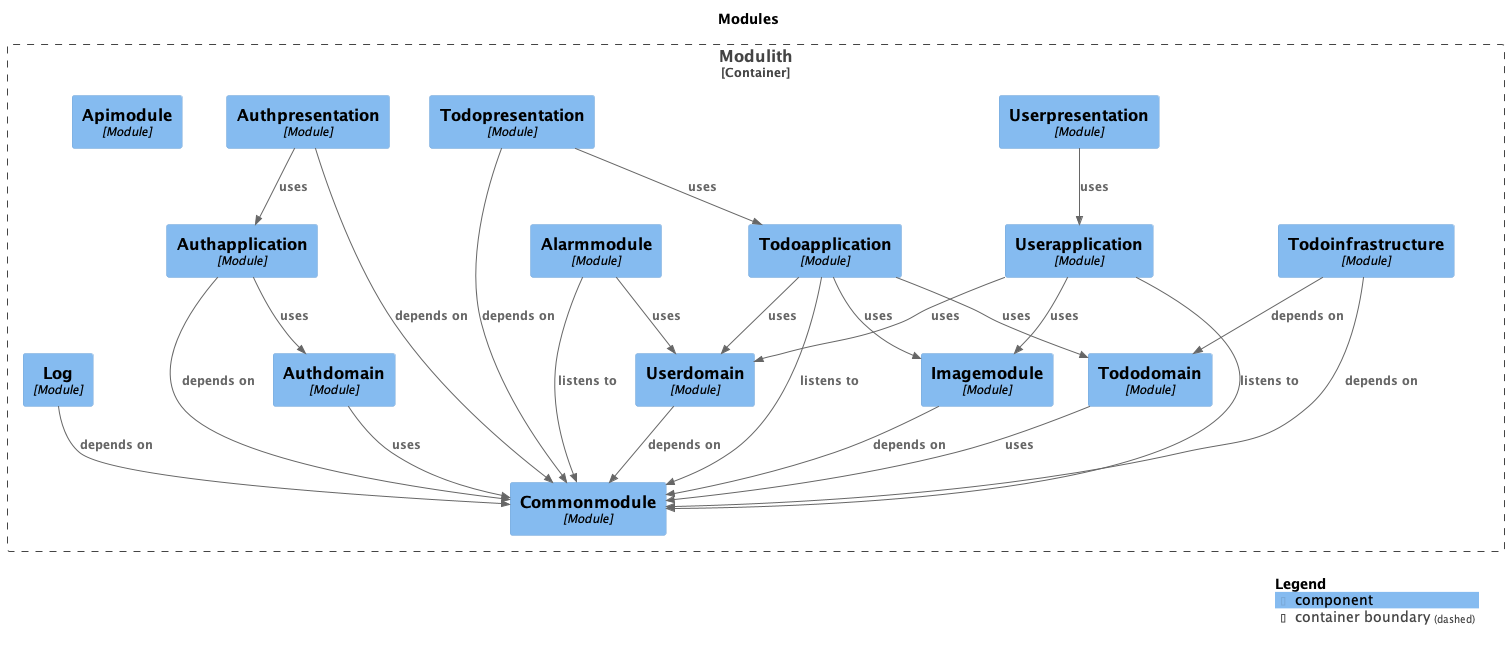

The diagram above was rendered by PlantUML. Its source (embedded in the PNG):
@startuml
title Modules

top to bottom direction

!include https://raw.githubusercontent.com/plantuml-stdlib/C4-PlantUML/master/C4.puml
!include https://raw.githubusercontent.com/plantuml-stdlib/C4-PlantUML/master/C4_Context.puml
!include https://raw.githubusercontent.com/plantuml-stdlib/C4-PlantUML/master/C4_Component.puml

Container_Boundary("Modulith.Modulith_boundary", "Modulith", $tags="") {
  Component(Modulith.Modulith.Authapplication, "Authapplication", "Module", "", $tags="")
  Component(Modulith.Modulith.Todoinfrastructure, "Todoinfrastructure", "Module", "", $tags="")
  Component(Modulith.Modulith.Userpresentation, "Userpresentation", "Module", "", $tags="")
  Component(Modulith.Modulith.Todopresentation, "Todopresentation", "Module", "", $tags="")
  Component(Modulith.Modulith.Alarmmodule, "Alarmmodule", "Module", "", $tags="")
  Component(Modulith.Modulith.Authpresentation, "Authpresentation", "Module", "", $tags="")
  Component(Modulith.Modulith.Apimodule, "Apimodule", "Module", "", $tags="")
  Component(Modulith.Modulith.Log, "Log", "Module", "", $tags="")
  Component(Modulith.Modulith.Commonmodule, "Commonmodule", "Module", "", $tags="")
  Component(Modulith.Modulith.Imagemodule, "Imagemodule", "Module", "", $tags="")
  Component(Modulith.Modulith.Userdomain, "Userdomain", "Module", "", $tags="")
  Component(Modulith.Modulith.Tododomain, "Tododomain", "Module", "", $tags="")
  Component(Modulith.Modulith.Authdomain, "Authdomain", "Module", "", $tags="")
  Component(Modulith.Modulith.Userapplication, "Userapplication", "Module", "", $tags="")
  Component(Modulith.Modulith.Todoapplication, "Todoapplication", "Module", "", $tags="")
}

Rel_D(Modulith.Modulith.Todoinfrastructure, Modulith.Modulith.Tododomain, "depends on", $tags="")
Rel_D(Modulith.Modulith.Todoinfrastructure, Modulith.Modulith.Commonmodule, "depends on", $tags="")
Rel_D(Modulith.Modulith.Authdomain, Modulith.Modulith.Commonmodule, "uses", $tags="")
Rel_D(Modulith.Modulith.Alarmmodule, Modulith.Modulith.Commonmodule, "listens to", $tags="")
Rel_D(Modulith.Modulith.Alarmmodule, Modulith.Modulith.Userdomain, "uses", $tags="")
Rel_D(Modulith.Modulith.Authapplication, Modulith.Modulith.Commonmodule, "depends on", $tags="")
Rel_D(Modulith.Modulith.Authapplication, Modulith.Modulith.Authdomain, "uses", $tags="")
Rel_D(Modulith.Modulith.Authpresentation, Modulith.Modulith.Commonmodule, "depends on", $tags="")
Rel_D(Modulith.Modulith.Authpresentation, Modulith.Modulith.Authapplication, "uses", $tags="")
Rel_D(Modulith.Modulith.Todoapplication, Modulith.Modulith.Commonmodule, "listens to", $tags="")
Rel_D(Modulith.Modulith.Todoapplication, Modulith.Modulith.Tododomain, "uses", $tags="")
Rel_D(Modulith.Modulith.Todoapplication, Modulith.Modulith.Userdomain, "uses", $tags="")
Rel_D(Modulith.Modulith.Todoapplication, Modulith.Modulith.Imagemodule, "uses", $tags="")
Rel_D(Modulith.Modulith.Log, Modulith.Modulith.Commonmodule, "depends on", $tags="")
Rel_D(Modulith.Modulith.Tododomain, Modulith.Modulith.Commonmodule, "uses", $tags="")
Rel_D(Modulith.Modulith.Userdomain, Modulith.Modulith.Commonmodule, "depends on", $tags="")
Rel_D(Modulith.Modulith.Imagemodule, Modulith.Modulith.Commonmodule, "depends on", $tags="")
Rel_D(Modulith.Modulith.Todopresentation, Modulith.Modulith.Commonmodule, "depends on", $tags="")
Rel_D(Modulith.Modulith.Todopresentation, Modulith.Modulith.Todoapplication, "uses", $tags="")
Rel_D(Modulith.Modulith.Userpresentation, Modulith.Modulith.Userapplication, "uses", $tags="")
Rel_D(Modulith.Modulith.Userapplication, Modulith.Modulith.Commonmodule, "listens to", $tags="")
Rel_D(Modulith.Modulith.Userapplication, Modulith.Modulith.Userdomain, "uses", $tags="")
Rel_D(Modulith.Modulith.Userapplication, Modulith.Modulith.Imagemodule, "uses", $tags="")

SHOW_LEGEND(true)
@enduml